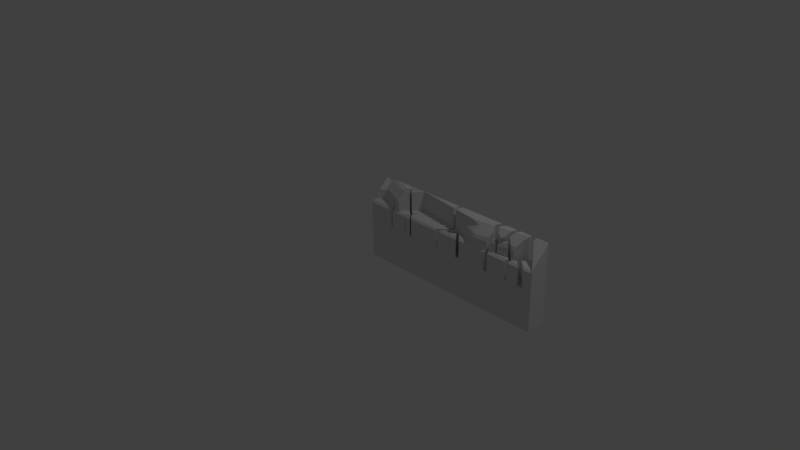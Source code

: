 # Source: Lavaplattform.blend  (saved by Blender 2.77.0; exported with 4.5.12 LTS)
import bpy
from mathutils import Matrix  # noqa: F401  (used for matrix-valued properties, if any)

bpy.ops.wm.read_factory_settings(use_empty=True)
scene = bpy.context.scene
scene.name = 'Scene'

# ---- collections
col_collection_1 = bpy.data.collections.new('Collection 1'); scene.collection.children.link(col_collection_1)

# ---- world
world_world = bpy.data.worlds.new('World'); scene.world = world_world
world_world.color = (0.05088, 0.05088, 0.05088)
world_world.use_sun_shadow = False
world_world.sun_shadow_jitter_overblur = 0.0
world_world.cycles.sampling_method = 'MANUAL'

# ---- cameras
cam_camera = bpy.data.cameras.new('Camera')
cam_camera.clip_end = 100.0
cam_camera.lens = 35.0
cam_camera.sensor_width = 32.0
cam_camera.sensor_height = 18.0
cam_camera.ortho_scale = 7.314
cam_camera.dof.focus_distance = 0.0
cam_camera.dof.aperture_fstop = 128.0

# ---- lights
light_lamp = bpy.data.lights.new('Lamp', 'POINT')
light_lamp.transmission_factor = 0.0
light_lamp.cutoff_distance = 30.0
light_lamp.energy = 100.0
light_lamp.shadow_buffer_clip_start = 1.001
light_lamp.shadow_soft_size = 0.1
light_lamp.shadow_maximum_resolution = 0.006
light_lamp.use_absolute_resolution = True

# ---- meshes
me_lava_plattform = bpy.data.meshes.new('Lava plattform')
me_lava_plattform.from_pydata([(1.927, 0.05621, 0.907), (1.937, 0.08243, 0.9315), (1.92, 0.037, 0.8636), (1.92, 0.037, 0.762), (1.937, 0.08243, 0.508), (1.906, 0.0, 0.7366), (1.906, 0.0, 0.508), (1.916, 0.0254, 0.762), (1.866, 0.0254, 0.762), (1.856, 0.0, 0.7366), (1.867, 0.02905, 0.762), (1.895, 0.1048, 0.508), (1.895, 0.1048, 0.9598), (1.856, 0.0, 0.508), (1.874, 0.04826, 0.907), (1.867, 0.02905, 0.8636), (1.967, 0.254, 0.508), (1.916, 0.1934, 0.508), (1.967, 0.254, 1.016), (1.916, 0.1934, 1.016), (1.87, 0.158, 1.016), (1.856, 0.1883, 1.016), (1.856, 0.1883, 0.508), (1.931, 0.167, 1.016), (1.953, 0.1276, 0.9737), (1.953, 0.1276, 0.508), (2.007, 0.09813, 0.9366), (2.007, 0.09813, 0.508), (2.047, 0.1209, 0.9532), (2.047, 0.1209, 0.508), (2.134, 0.1975, 1.016), (2.165, 0.254, 1.016), (2.102, 0.1397, 0.9635), (2.165, 0.254, 0.508), (2.102, 0.1397, 0.508), (2.185, 0.07669, 0.8636), (2.165, 0.09187, 0.907), (2.185, 0.07669, 0.762), (2.206, 0.06039, 0.508), (2.206, 0.06039, 0.762), (2.218, 0.08166, 0.762), (2.268, 0.1731, 0.508), (2.268, 0.1731, 0.9719), (2.229, 0.1015, 0.907), (2.218, 0.08166, 0.8636), (1.906, 0.254, 0.508), (1.991, 0.04122, 0.508), (2.102, 0.1048, 0.508), (2.186, 0.04122, 0.508), (2.12, 0.254, 0.508), (2.154, 0.0, 0.508), (2.197, 0.0, 0.508), (2.26, 0.08243, 0.508), (2.309, 0.1044, 0.508), (2.311, 0.2241, 0.508), (2.392, 0.254, 0.508), (2.308, 0.254, 0.508), (2.349, 0.0, 0.508), (2.423, 0.0, 0.508), (2.311, 0.2241, 1.016), (1.984, 0.04655, 0.762), (1.964, 0.06173, 0.907), (1.984, 0.04655, 0.8636), (1.991, 0.04122, 0.762), (2.006, 0.04988, 0.762), (2.102, 0.1048, 0.929), (2.049, 0.07452, 0.907), (2.006, 0.04988, 0.8636), (2.147, 0.07098, 0.762), (2.127, 0.08616, 0.907), (2.147, 0.07098, 0.8636), (2.186, 0.04122, 0.762), (2.174, 0.0254, 0.762), (2.154, 0.0, 0.7366), (2.216, 0.0254, 0.762), (2.26, 0.08243, 0.762), (2.197, 0.0, 0.7366), (2.322, 0.0254, 0.762), (2.349, 0.0, 0.7366), (2.423, 0.0, 0.7366), (2.395, 0.0254, 0.762), (2.309, 0.1044, 0.762), (2.371, 0.2164, 0.762), (2.392, 0.254, 1.016), (2.371, 0.2164, 0.9994), (2.381, 0.2346, 1.016), (2.308, 0.254, 1.016), (2.12, 0.254, 1.016), (2.085, 0.1901, 1.016), (1.906, 0.254, 1.016), (2.54, 0.0, 0.0), (1.48, 0.0, 0.508), (1.48, 0.0, 0.7366), (1.433, 0.0, 0.508), (1.142, 0.0, 0.508), (0.0, 0.0, 0.0), (1.097, 0.0, 0.508), (0.6968, 0.0, 0.508), (0.6968, 0.0, 0.7366), (1.097, 0.0, 0.7366), (1.433, 0.0, 0.7366), (1.142, 0.0, 0.7366), (0.6742, 0.0, 0.508), (0.6086, 0.0, 0.508), (0.5882, 0.0, 0.508), (0.6742, 0.0, 0.7366), (0.6086, 0.0, 0.7366), (0.5882, 0.0, 0.7366), (0.3711, 0.0, 0.7366), (0.3711, 0.0, 0.508), (0.346, 0.0, 0.508), (0.0, 0.0, 0.7366), (0.346, 0.0, 0.7366), (2.54, 0.0, 0.7366), (2.52, 0.0254, 0.762), (1.843, 0.0254, 0.762), (1.699, 0.003768, 0.7404), (1.651, 0.01099, 0.7476), (1.62, 0.0254, 0.762), (1.458, 0.0254, 0.762), (1.699, 0.003768, 0.8636), (1.702, 0.02244, 0.907), (1.713, 0.09456, 0.9767), (1.582, 0.1147, 1.016), (1.294, 0.254, 1.016), (1.294, 0.254, 0.508), (2.54, 0.254, 0.0), (2.54, 0.254, 1.012), (2.511, 0.254, 1.016), (1.248, 0.254, 0.508), (-4.441e-16, 0.254, 0.0), (0.6152, 0.254, 0.508), (0.5814, 0.254, 0.508), (0.4811, 0.254, 0.508), (0.5814, 0.254, 1.016), (0.4811, 0.254, 1.016), (0.4681, 0.254, 0.508), (-4.441e-16, 0.254, 0.9976), (0.09075, 0.254, 0.9812), (0.02702, 0.254, 1.016), (0.02117, 0.254, 1.016), (0.1339, 0.254, 0.998), (0.2449, 0.254, 1.016), (0.4681, 0.254, 1.016), (0.6756, 0.254, 0.762), (0.6152, 0.254, 1.016), (0.6756, 0.254, 1.016), (1.248, 0.254, 1.016), (1.411, 0.0254, 0.762), (1.362, 0.08005, 0.762), (1.362, 0.08005, 0.508), (1.279, 0.03515, 0.762), (1.279, 0.03515, 0.508), (1.221, 0.0576, 0.762), (1.221, 0.0576, 0.508), (1.177, 0.0254, 0.762), (1.218, 0.08803, 0.762), (1.132, 0.0254, 0.762), (1.218, 0.08803, 0.508), (1.362, 0.1335, 0.508), (1.362, 0.1335, 0.762), (1.263, 0.08023, 0.762), (1.263, 0.08023, 0.508), (1.278, 0.1614, 0.762), (1.278, 0.1614, 1.016), (1.233, 0.1684, 1.016), (1.233, 0.1684, 0.762), (0.6762, 0.0254, 0.762), (0.7047, 0.1404, 0.762), (0.6312, 0.08082, 0.762), (0.5715, 0.1364, 0.762), (0.6152, 0.1006, 0.762), (1.365, 0.1481, 0.762), (0.6274, 0.0254, 0.762), (0.6399, 0.04229, 0.762), (0.6399, 0.04229, 0.508), (0.6069, 0.0254, 0.762), (0.6291, 0.05551, 0.762), (0.6291, 0.05551, 0.508), (0.3573, 0.0254, 0.762), (0.3631, 0.03832, 0.762), (0.3865, 0.09057, 0.508), (0.3865, 0.09057, 0.9462), (0.3704, 0.05472, 0.907), (0.3631, 0.03832, 0.8636), (0.5542, 0.117, 0.762), (0.5033, 0.1588, 0.508), (0.5033, 0.1588, 1.016), (0.5542, 0.117, 1.001), (0.5395, 0.129, 1.016), (0.548, 0.1221, 1.015), (0.432, 0.1275, 0.998), (0.4701, 0.1585, 1.016), (0.5156, 0.1954, 1.016), (0.5156, 0.1954, 0.508), (0.3825, 0.0254, 0.762), (0.3842, 0.02935, 0.762), (0.4072, 0.08082, 0.508), (0.4072, 0.08082, 0.9454), (0.3842, 0.02935, 0.8636), (0.3916, 0.04576, 0.907), (0.4535, 0.1184, 0.998), (0.4917, 0.1493, 1.016), (0.6536, 0.0254, 0.762), (0.6312, 0.08082, 0.508), (0.7047, 0.1404, 0.508), (0.6152, 0.1006, 0.508), (0.5198, 0.1789, 0.508), (0.5198, 0.1789, 1.016), (0.5715, 0.1364, 1.016), (0.5227, 0.2012, 1.016), (0.5227, 0.2012, 0.508), (0.4731, 0.0254, 0.762), (-3.863e-17, 0.0254, 0.762), (0.4682, 0.01989, 0.7565), (0.428, 0.01079, 0.7474), (0.3936, 0.0254, 0.762), (0.09997, 0.15, 0.762), (-1.482e-16, 0.08476, 0.762), (0.09997, 0.15, 0.8636), (0.5036, 0.09716, 0.998), (0.4682, 0.01989, 0.8781), (0.4399, 0.02525, 0.907), (0.1106, 0.1569, 0.889), (0.09817, 0.1702, 0.907), (-1.457e-16, 0.08476, 0.8559), (0.02343, 0.1, 0.889), (0.02343, 0.2517, 1.016), (0.428, 0.01079, 0.8636), (1.653, 0.02982, 0.907), (1.651, 0.01099, 0.8636), (1.664, 0.1021, 0.9768), (1.365, 0.1481, 0.8636), (1.426, 0.1387, 0.907), (2.54, 0.0, 0.7604)], [], [(0, 1, 2), (2, 1, 3), (3, 1, 4), (3, 4, 5), (5, 4, 6), (5, 7, 3), (8, 9, 10), (10, 9, 11), (10, 11, 12), (9, 13, 11), (14, 15, 12), (12, 15, 10), (16, 17, 18), (18, 17, 19), (20, 12, 21), (21, 12, 22), (22, 12, 11), (23, 19, 24), (24, 19, 17), (24, 17, 25), (24, 25, 26), (26, 25, 27), (28, 26, 29), (29, 26, 27), (30, 31, 32), (32, 31, 33), (32, 33, 34), (35, 36, 37), (37, 36, 32), (37, 32, 34), (34, 38, 37), (37, 38, 39), (39, 38, 40), (40, 38, 41), (40, 41, 42), (42, 43, 40), (40, 43, 44), (16, 45, 17), (17, 45, 22), (17, 22, 11), (13, 6, 11), (11, 6, 4), (11, 4, 25), (25, 4, 27), (27, 4, 46), (27, 46, 47), (48, 38, 47), (47, 38, 34), (47, 34, 29), (29, 34, 49), (49, 34, 33), (50, 51, 48), (48, 51, 38), (51, 52, 38), (38, 52, 41), (41, 52, 53), (41, 53, 54), (54, 53, 55), (54, 55, 56), (52, 57, 53), (53, 57, 58), (29, 27, 47), (25, 17, 11), (59, 42, 54), (54, 42, 41), (4, 1, 60), (60, 1, 61), (60, 61, 62), (63, 46, 60), (60, 46, 4), (63, 64, 46), (46, 64, 47), (47, 64, 65), (65, 64, 66), (66, 64, 67), (47, 65, 68), (68, 65, 69), (68, 69, 70), (71, 48, 68), (68, 48, 47), (72, 73, 71), (71, 73, 48), (48, 73, 50), (74, 75, 76), (76, 75, 52), (76, 52, 51), (77, 78, 75), (75, 78, 52), (52, 78, 57), (58, 79, 53), (53, 79, 80), (53, 80, 81), (81, 82, 53), (53, 82, 55), (55, 82, 83), (83, 82, 84), (83, 84, 85), (86, 59, 56), (56, 59, 54), (29, 49, 28), (28, 49, 87), (28, 87, 88), (89, 21, 45), (45, 21, 22), (73, 5, 50), (50, 5, 6), (50, 6, 90), (90, 6, 13), (90, 13, 91), (91, 13, 92), (92, 13, 9), (91, 93, 90), (90, 93, 94), (90, 94, 95), (95, 94, 96), (95, 96, 97), (97, 96, 98), (98, 96, 99), (100, 101, 93), (93, 101, 94), (97, 102, 95), (95, 102, 103), (95, 103, 104), (105, 106, 102), (102, 106, 103), (107, 108, 104), (104, 108, 109), (104, 109, 95), (95, 109, 110), (95, 110, 111), (111, 110, 112), (113, 58, 90), (90, 58, 57), (90, 57, 51), (51, 57, 76), (76, 57, 78), (113, 79, 58), (51, 50, 90), (80, 79, 114), (114, 79, 113), (74, 76, 77), (77, 76, 78), (8, 115, 9), (9, 115, 116), (9, 116, 92), (92, 116, 117), (92, 117, 118), (118, 119, 92), (5, 73, 7), (7, 73, 72), (37, 39, 40), (81, 80, 82), (82, 80, 114), (75, 74, 77), (8, 10, 115), (37, 40, 35), (35, 40, 44), (10, 15, 115), (115, 15, 120), (115, 120, 116), (64, 68, 67), (67, 68, 70), (36, 35, 43), (43, 35, 44), (14, 121, 15), (15, 121, 120), (67, 70, 66), (66, 70, 69), (121, 14, 122), (122, 14, 12), (122, 12, 20), (20, 123, 122), (23, 24, 88), (88, 24, 28), (28, 24, 26), (59, 30, 42), (42, 30, 32), (42, 32, 36), (36, 43, 42), (65, 66, 69), (61, 1, 0), (124, 89, 125), (125, 89, 45), (125, 45, 126), (126, 45, 16), (126, 16, 49), (49, 16, 87), (87, 16, 18), (49, 33, 126), (126, 33, 56), (126, 56, 55), (31, 86, 33), (33, 86, 56), (126, 55, 127), (127, 55, 83), (127, 83, 128), (125, 126, 129), (129, 126, 130), (129, 130, 131), (131, 130, 132), (132, 130, 133), (132, 133, 134), (134, 133, 135), (133, 130, 136), (136, 130, 137), (136, 137, 138), (138, 137, 139), (139, 137, 140), (141, 142, 138), (138, 142, 143), (138, 143, 136), (129, 131, 144), (144, 131, 145), (144, 145, 146), (146, 147, 144), (144, 147, 129), (30, 59, 31), (31, 59, 86), (83, 85, 128), (19, 23, 18), (18, 23, 88), (18, 88, 87), (148, 100, 149), (149, 100, 150), (150, 100, 93), (151, 149, 152), (152, 149, 150), (153, 151, 154), (154, 151, 152), (153, 154, 155), (155, 154, 101), (101, 154, 94), (156, 157, 158), (158, 157, 99), (158, 99, 96), (91, 92, 159), (159, 92, 119), (159, 119, 160), (160, 161, 159), (159, 161, 162), (161, 163, 162), (162, 163, 125), (125, 163, 124), (124, 163, 164), (165, 166, 147), (147, 166, 129), (129, 166, 158), (158, 166, 156), (96, 94, 158), (158, 94, 154), (158, 154, 162), (162, 154, 152), (162, 152, 150), (93, 91, 150), (150, 91, 159), (150, 159, 162), (125, 129, 162), (162, 129, 158), (165, 147, 146), (20, 21, 123), (123, 21, 89), (123, 89, 124), (124, 164, 123), (157, 167, 99), (99, 167, 98), (148, 155, 100), (100, 155, 101), (165, 146, 166), (166, 146, 144), (156, 166, 157), (157, 166, 168), (157, 168, 167), (167, 168, 169), (166, 144, 168), (168, 144, 170), (168, 170, 171), (119, 118, 160), (160, 118, 172), (160, 172, 163), (163, 161, 160), (149, 151, 148), (148, 151, 155), (155, 151, 153), (173, 174, 106), (106, 174, 175), (106, 175, 103), (176, 107, 177), (177, 107, 178), (178, 107, 104), (179, 112, 180), (180, 112, 181), (180, 181, 182), (112, 110, 181), (183, 184, 182), (182, 184, 180), (177, 178, 185), (185, 178, 186), (185, 186, 187), (185, 187, 188), (188, 187, 189), (188, 189, 190), (191, 182, 192), (192, 182, 193), (193, 182, 194), (194, 182, 181), (195, 196, 108), (108, 196, 197), (108, 197, 109), (197, 196, 198), (198, 196, 199), (198, 199, 200), (201, 187, 198), (198, 187, 186), (198, 186, 197), (201, 202, 187), (203, 105, 174), (174, 105, 175), (175, 105, 102), (167, 169, 98), (98, 169, 204), (98, 204, 97), (169, 168, 204), (204, 168, 205), (168, 171, 205), (205, 171, 206), (171, 170, 206), (206, 170, 207), (207, 170, 208), (208, 170, 209), (208, 145, 207), (207, 145, 131), (134, 210, 132), (132, 210, 211), (210, 135, 211), (211, 135, 133), (143, 193, 136), (136, 193, 194), (136, 194, 133), (133, 194, 211), (211, 194, 207), (211, 207, 131), (207, 194, 186), (186, 194, 181), (186, 181, 197), (197, 181, 109), (109, 181, 110), (207, 186, 206), (206, 186, 178), (206, 178, 204), (204, 178, 175), (204, 175, 97), (97, 175, 102), (104, 103, 178), (178, 103, 175), (204, 205, 206), (131, 132, 211), (177, 185, 176), (176, 185, 212), (179, 213, 112), (112, 213, 111), (176, 212, 107), (107, 212, 214), (107, 214, 215), (107, 215, 108), (108, 215, 216), (108, 216, 195), (173, 106, 203), (203, 106, 105), (180, 217, 179), (179, 217, 213), (213, 217, 218), (184, 219, 180), (180, 219, 217), (190, 220, 188), (188, 220, 221), (221, 220, 222), (219, 184, 223), (223, 184, 183), (223, 183, 224), (170, 144, 209), (209, 144, 146), (188, 221, 185), (185, 221, 212), (212, 221, 214), (183, 182, 224), (224, 182, 191), (224, 191, 141), (141, 138, 224), (192, 142, 191), (191, 142, 141), (190, 189, 220), (220, 189, 202), (220, 202, 201), (193, 143, 192), (192, 143, 142), (210, 134, 135), (208, 209, 145), (145, 209, 146), (189, 187, 202), (225, 226, 137), (137, 226, 227), (137, 227, 140), (140, 227, 139), (226, 224, 227), (227, 224, 138), (227, 138, 139), (226, 223, 224), (222, 228, 221), (215, 214, 228), (228, 214, 221), (199, 228, 200), (200, 228, 222), (196, 216, 199), (199, 216, 228), (228, 216, 215), (229, 230, 121), (121, 230, 120), (116, 120, 117), (117, 120, 230), (62, 61, 2), (2, 61, 0), (122, 231, 121), (121, 231, 229), (232, 230, 233), (233, 230, 229), (62, 2, 60), (60, 2, 3), (117, 230, 118), (118, 230, 232), (118, 232, 172), (85, 84, 128), (128, 84, 234), (128, 234, 127), (174, 173, 203), (234, 113, 127), (127, 113, 126), (126, 113, 90), (60, 7, 63), (63, 7, 72), (63, 72, 64), (64, 72, 68), (68, 72, 71), (60, 3, 7), (82, 114, 84), (84, 114, 234), (234, 114, 113), (229, 231, 233), (200, 222, 198), (198, 222, 220), (198, 220, 201), (225, 137, 218), (218, 137, 130), (218, 130, 111), (111, 130, 95), (111, 213, 218), (163, 232, 164), (164, 232, 233), (164, 233, 123), (123, 233, 231), (123, 231, 122), (163, 172, 232), (223, 226, 219), (219, 226, 225), (219, 225, 217), (217, 225, 218), (196, 195, 216), (90, 95, 126), (126, 95, 130)])
me_lava_plattform.use_remesh_preserve_volume = False
me_lava_plattform.use_remesh_preserve_attributes = False
me_lava_plattform.use_mirror_vertex_groups = False
me_lava_plattform.update()

# ---- objects
ob_lava_plattform = bpy.data.objects.new('Lava plattform', me_lava_plattform)
ob_lamp = bpy.data.objects.new('Lamp', light_lamp)
ob_camera = bpy.data.objects.new('Camera', cam_camera)

# ---- transforms, parenting, visibility, modifiers, constraints
ob_lava_plattform.location = (0.0, 0.0, 0.0)
ob_lava_plattform.lineart.crease_threshold = 0.0
ob_lamp.location = (4.076, 1.005, 5.904)
ob_lamp.rotation_euler = (0.6503, 0.05522, 1.866)
ob_lamp.lock_rotations_4d = False
ob_lamp.empty_display_type = 'ARROWS'
ob_lamp.color = (0.0, 0.0, 0.0, 0.0)
ob_lamp.lineart.crease_threshold = 0.0
ob_camera.location = (7.481, -6.508, 5.344)
ob_camera.rotation_euler = (1.109, 0.01082, 0.8149)
ob_camera.lock_rotations_4d = False
ob_camera.empty_display_type = 'ARROWS'
ob_camera.color = (0.0, 0.0, 0.0, 0.0)
ob_camera.display_type = 'WIRE'
ob_camera.lineart.crease_threshold = 0.0

# ---- collection membership
col_collection_1.objects.link(ob_lava_plattform)
col_collection_1.objects.link(ob_lamp)
col_collection_1.objects.link(ob_camera)

# ---- scene / render settings (as saved in the file)
scene.camera = ob_camera
scene.frame_start = 1; scene.frame_end = 250; scene.frame_set(1)
scene.render.engine = 'BLENDER_EEVEE_NEXT'
scene.render.resolution_percentage = 50
scene.render.dither_intensity = 0.0
scene.cycles.use_denoising = False
scene.cycles.samples = 128
scene.cycles.sampling_pattern = 'TABULATED_SOBOL'
scene.cycles.light_sampling_threshold = 0.0
scene.cycles.use_adaptive_sampling = False
scene.cycles.use_light_tree = False
scene.cycles.blur_glossy = 0.0
scene.cycles.sample_clamp_indirect = 0.0
scene.view_settings.view_transform = 'Standard'
bpy.context.view_layer.update()
